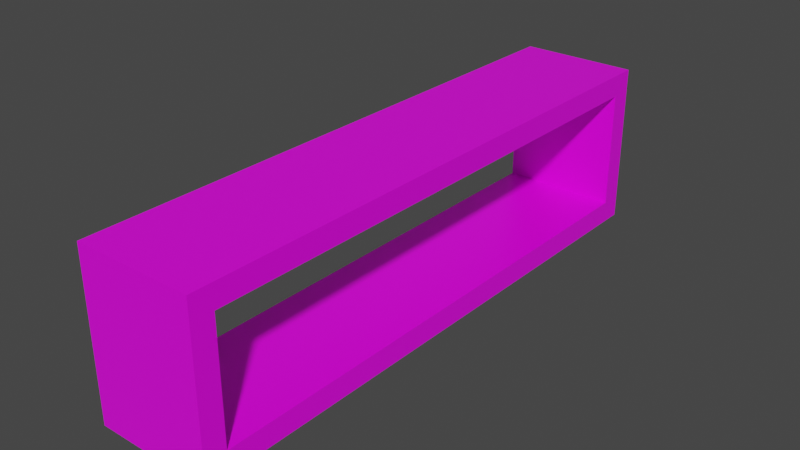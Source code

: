 # Source: tvunit.blend  (saved by Blender 2.81.16; exported with 4.5.12 LTS)
import bpy
from mathutils import Matrix  # noqa: F401  (used for matrix-valued properties, if any)

bpy.ops.wm.read_factory_settings(use_empty=True)
scene = bpy.context.scene
scene.name = 'Scene'

# ---- collections
col_collection = bpy.data.collections.new('Collection'); scene.collection.children.link(col_collection)

# ---- images (referenced by path relative to the original .blend; pixels are not part of the script)
import os
ASSET_DIR = os.environ.get("B2B_ASSET_DIR", "")  # directory of the original .blend (textures are referenced by path, not embedded)
HERE = os.path.dirname(os.path.abspath(__file__))  # packed textures are extracted next to this script under _unpacked/

def load_image(name, relpath, width, height, colorspace="sRGB"):
    """Load a texture the original file referenced (path relative to the .blend, or extracted next to this script)."""
    p = next((c for c in (os.path.join(HERE, relpath), os.path.join(ASSET_DIR, relpath)) if relpath and os.path.exists(c)), "")
    if p:
        img = bpy.data.images.load(p, check_existing=True)
        img.name = name
    else:  # same state as the original file: an image datablock whose file is absent (Cycles renders it pink)
        img = bpy.data.images.new(name, width, height)
        img.source = "FILE"
        img.filepath = "//" + (relpath or name)
    img.colorspace_settings.name = colorspace
    return img
img_birchwood_jpg = load_image('birchwood.jpg', 'birchwood.jpg', 1024, 1024, 'sRGB')

# ---- materials (node trees are filled in below, after node groups)
mat_material = bpy.data.materials.new('Material')
mat_material.alpha_threshold = 0.0
mat_material.use_transparent_shadow = False
mat_material.line_color = (0.0, 0.0, 0.0, 1.0)

# ---- material node trees
mat_material.use_nodes = True; mat_material.node_tree.nodes.clear()
_N = mat_material.node_tree.nodes; _L = mat_material.node_tree.links
n0 = _N.new('ShaderNodeOutputMaterial'); n0.name = 'Material Output'; n0.location = (300, 300)
n1 = _N.new('ShaderNodeBsdfPrincipled'); n1.name = 'Principled BSDF'; n1.location = (10, 300)
n1.distribution = 'GGX'
n1.subsurface_method = 'BURLEY'
n1.inputs[2].default_value = 0.4
n1.inputs[3].default_value = 1.45
n1.inputs[27].default_value = (0.0, 0.0, 0.0, 1.0)
n1.inputs[28].default_value = 1.0
n2 = _N.new('ShaderNodeTexImage'); n2.name = 'Image Texture'; n2.location = (-280, 261)
n2.image = img_birchwood_jpg
_L.new(n1.outputs[0], n0.inputs[0])
_L.new(n2.outputs[0], n1.inputs[0])
n0.is_active_output = True

# ---- world
world_world = bpy.data.worlds.new('World'); scene.world = world_world
world_world.use_nodes = True; world_world.node_tree.nodes.clear()
_N = world_world.node_tree.nodes; _L = world_world.node_tree.links
n0 = _N.new('ShaderNodeOutputWorld'); n0.name = 'World Output'; n0.location = (300, 300)
n1 = _N.new('ShaderNodeBackground'); n1.name = 'Background'; n1.location = (10, 300)
n1.inputs[0].default_value = (0.05088, 0.05088, 0.05088, 1.0)
_L.new(n1.outputs[0], n0.inputs[0])
n0.is_active_output = True
world_world.color = (0.05088, 0.05088, 0.05088)
world_world.use_sun_shadow = False
world_world.sun_shadow_jitter_overblur = 0.0

# ---- meshes
me_cube = bpy.data.meshes.new('Cube')
me_cube.from_pydata([(1.0, 9.0, -0.2512), (1.0, 9.0, -1.001), (1.0, -9.0, -0.2512), (1.0, -9.0, -1.001), (-3.0, 9.0, -0.2512), (-3.0, 9.0, -1.001), (-3.0, -9.0, -0.2512), (-3.0, -9.0, -1.001), (1.0, 9.75, -1.001), (-3.0, 9.75, -1.001), (1.0, 9.75, -0.2512), (-3.0, 9.75, -0.2512), (-3.0, -9.75, -1.001), (-3.0, -9.75, -0.2512), (1.0, -9.75, -0.2512), (1.0, -9.75, -1.001), (1.0, -9.0, 3.749), (-3.0, -9.0, 3.749), (-3.0, 9.0, 3.749), (1.0, 9.0, 3.749), (-3.0, 9.75, 3.749), (1.0, 9.75, 3.749), (1.0, -9.75, 3.749), (-3.0, -9.75, 3.749), (1.0, -9.0, 4.499), (-3.0, -9.0, 4.499), (-3.0, 9.0, 4.499), (1.0, 9.0, 4.499), (-3.0, 9.75, 4.499), (1.0, 9.75, 4.499), (1.0, -9.75, 4.499), (-3.0, -9.75, 4.499)], [], [(0, 4, 6, 2), (0, 10, 21, 19), (7, 6, 4, 5), (5, 1, 3, 7), (1, 0, 2, 3), (0, 1, 8, 10), (9, 11, 10, 8), (5, 4, 11, 9), (1, 5, 9, 8), (2, 6, 17, 16), (15, 14, 13, 12), (3, 2, 14, 15), (6, 7, 12, 13), (7, 3, 15, 12), (22, 16, 24, 30), (19, 27, 24, 16), (10, 11, 20, 21), (6, 13, 23, 17), (13, 14, 22, 23), (11, 4, 18, 20), (14, 2, 16, 22), (4, 0, 19, 18), (24, 25, 31, 30), (26, 27, 29, 28), (23, 22, 30, 31), (19, 21, 29, 27), (27, 26, 25, 24), (17, 23, 31, 25), (20, 18, 26, 28), (21, 20, 28, 29), (26, 18, 17, 25), (18, 19, 16, 17)])
_uv = me_cube.uv_layers.new(name='UVMap')
_uv.uv.foreach_set('vector', [0.9673, 0.2286, 0.9673, 0.3767, 0.2473, 0.3767, 0.2473, 0.2286, 0.4519, 0.27, 0.4519, 0.3, 0.3038, 0.3, 0.3038, 0.27, 0.8669, 0.2788, 0.8669, 0.3066, 0.1469, 0.3066, 0.1469, 0.2788, 0.2446, 0.5212, 0.2446, 0.3731, 0.9646, 0.3731, 0.9646, 0.5212, 0.8671, 0.4548, 0.8671, 0.4826, 0.1471, 0.4826, 0.1471, 0.4548, 0.1759, 0.75, 0.2037, 0.75, 0.2037, 0.78, 0.1759, 0.78, 0.7037, 0.94, 0.7037, 0.91, 0.8519, 0.91, 0.8519, 0.94, 0.4074, 0.03, 0.3796, 0.03, 0.3796, 0.0, 0.4074, 0.0, 0.5556, 0.03, 0.4074, 0.03, 0.4074, 0.0, 0.5556, 0.0, 0.4444, 0.78, 0.4444, 0.94, 0.2963, 0.94, 0.2963, 0.78, 1.766e-08, 1.0, 1.325e-08, 0.97, 0.1481, 0.97, 0.1481, 1.0, 0.2037, 0.03, 0.1759, 0.03, 0.1759, 0.0, 0.2037, 0.0, 0.3796, 0.75, 0.4074, 0.75, 0.4074, 0.78, 0.3796, 0.78, 0.4074, 0.75, 0.5556, 0.75, 0.5556, 0.78, 0.4074, 0.78, 0.02778, 7.629e-08, 0.02778, 0.03, 1.766e-08, 0.03, 0.0, 7.629e-08, 0.7352, 0.4494, 0.7352, 0.4772, 0.01522, 0.4772, 0.01522, 0.4494, 0.8519, 0.91, 0.7037, 0.91, 0.7037, 0.75, 0.8519, 0.75, 0.3796, 0.75, 0.3796, 0.78, 0.2315, 0.78, 0.2315, 0.75, 0.1481, 0.97, 1.325e-08, 0.97, 0.0, 0.81, 0.1481, 0.81, 0.3796, 0.0, 0.3796, 0.03, 0.2315, 0.03, 0.2315, 0.0, 0.6559, 0.26, 0.6559, 0.29, 0.5078, 0.29, 0.5078, 0.26, 0.2963, 0.94, 0.1481, 0.94, 0.1481, 0.78, 0.2963, 0.78, 0.917, 0.2567, 0.7689, 0.2567, 0.7689, 0.2267, 0.917, 0.2267, 0.6476, 0.4513, 0.7957, 0.4513, 0.7957, 0.4813, 0.6476, 0.4813, 0.1481, 0.81, 0.0, 0.81, 0.0, 0.78, 0.1481, 0.78, 0.02778, 0.75, 0.02778, 0.78, 2.296e-07, 0.78, 2.119e-07, 0.75, 0.9896, 0.3159, 0.9896, 0.4641, 0.2696, 0.4641, 0.2696, 0.3159, 0.2315, 0.75, 0.2315, 0.78, 0.2037, 0.78, 0.2037, 0.75, 0.2315, 0.0, 0.2315, 0.03, 0.2037, 0.03, 0.2037, 0.0, 0.8519, 0.75, 0.7037, 0.75, 0.7037, 0.72, 0.8519, 0.72, 0.1469, 0.4825, 0.1469, 0.4547, 0.8669, 0.4547, 0.8669, 0.4825, 0.2466, 0.3676, 0.2466, 0.2194, 0.9666, 0.2194, 0.9666, 0.3676])
me_cube.materials.append(mat_material)
me_cube.use_remesh_preserve_volume = False
me_cube.use_remesh_preserve_attributes = False
me_cube.use_mirror_vertex_groups = False
me_cube.update()

# ---- objects
ob_cube = bpy.data.objects.new('Cube', me_cube)

# ---- transforms, parenting, visibility, modifiers, constraints
ob_cube.location = (0.0, 0.0, 0.0)
ob_cube.lock_rotations_4d = False
ob_cube.empty_display_type = 'ARROWS'
ob_cube.lineart.crease_threshold = 0.0

# ---- collection membership
col_collection.objects.link(ob_cube)

# ---- scene / render settings (as saved in the file)
scene.frame_start = 1; scene.frame_end = 250; scene.frame_set(1)
scene.render.engine = 'BLENDER_EEVEE_NEXT'
scene.cycles.use_denoising = False
scene.cycles.samples = 128
scene.cycles.sampling_pattern = 'TABULATED_SOBOL'
scene.cycles.use_adaptive_sampling = False
scene.cycles.use_light_tree = False
scene.view_settings.view_transform = 'Filmic'
bpy.context.view_layer.update()

# ---- added for rendering (the .blend has no active camera and no usable light): camera, sun
cam_auto = bpy.data.cameras.new('AutoCamera')
cam_auto.lens = 50.0
cam_auto.sensor_width = 36.0
cam_auto.clip_end = 1000.0
ob_auto_camera = bpy.data.objects.new('AutoCamera', cam_auto)
scene.collection.objects.link(ob_auto_camera)
ob_auto_camera.location = (18.1076, -22.9292, 17.0349)
ob_auto_camera.rotation_euler = (1.09748, -7.21219e-08, 0.694738)
scene.camera = ob_auto_camera
light_auto_sun = bpy.data.lights.new('AutoSun', 'SUN')
light_auto_sun.energy = 3.0
light_auto_sun.angle = 0.0523599
ob_auto_sun = bpy.data.objects.new('AutoSun', light_auto_sun)
scene.collection.objects.link(ob_auto_sun)
ob_auto_sun.rotation_euler = (0.872665, 0.174533, 0.523599)
bpy.context.view_layer.update()
